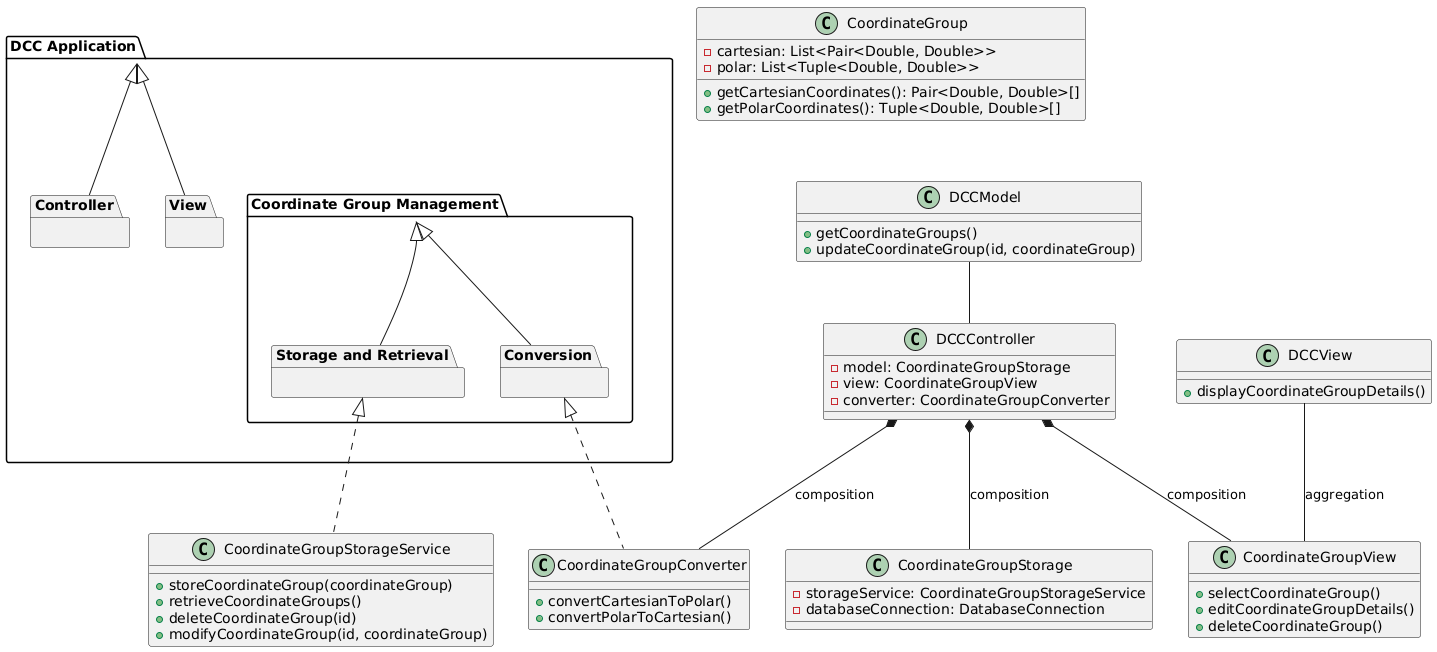

The diagram above was rendered by PlantUML. Its source (embedded in the PNG):
@startuml
' Packages
package "DCC Application" as APP {
    package "Coordinate Group Management" as MANAGEMENT {
        package "Conversion" as CONVERSION { }
        package "Storage and Retrieval" as STORAGE_RETRIEVAL { }
    }
    package "Controller" as CONTROLLER { }
    package "View" as VIEW { }
}

' Classes in Conversion package
class CoordinateGroupConverter {
    +convertCartesianToPolar() 
    +convertPolarToCartesian()
}

class CoordinateGroup {
    -cartesian: List<Pair<Double, Double>>
    -polar: List<Tuple<Double, Double>>
    +getCartesianCoordinates(): Pair<Double, Double>[] 
    +getPolarCoordinates(): Tuple<Double, Double>[] 
}

' Classes in Storage and Retrieval package
class CoordinateGroupStorage {
    -storageService: CoordinateGroupStorageService
    -databaseConnection: DatabaseConnection
}

class CoordinateGroupStorageService {
    +storeCoordinateGroup(coordinateGroup) 
    +retrieveCoordinateGroups() 
    +deleteCoordinateGroup(id) 
    +modifyCoordinateGroup(id, coordinateGroup)
}

' Classes in Controller package
class DCCController {
    -model: CoordinateGroupStorage 
    -view: CoordinateGroupView 
    -converter: CoordinateGroupConverter
}

class DCCModel {
    +getCoordinateGroups() 
    +updateCoordinateGroup(id, coordinateGroup)
}

' Classes in View package
class DCCView {
    +displayCoordinateGroupDetails()
}

class CoordinateGroupView {
    +selectCoordinateGroup() 
    +editCoordinateGroupDetails() 
    +deleteCoordinateGroup()
}

' Associations between packages and classes
MANAGEMENT <|-- CONVERSION
MANAGEMENT <|-- STORAGE_RETRIEVAL

APP <|-- CONTROLLER
APP <|-- VIEW

CONVERSION <|.. CoordinateGroupConverter
STORAGE_RETRIEVAL <|.. CoordinateGroupStorageService

DCCController *-- CoordinateGroupStorage : composition
DCCController *-- CoordinateGroupView : composition
DCCController *-- CoordinateGroupConverter : composition

DCCModel -- DCCController
DCCView -- CoordinateGroupView : aggregation

@enduml